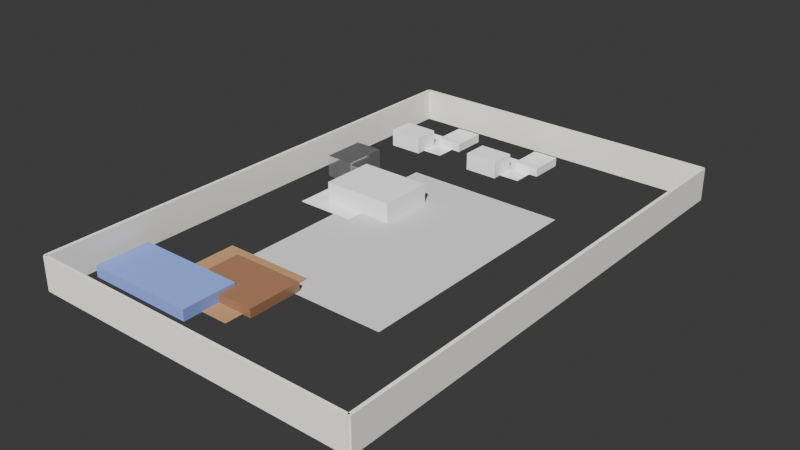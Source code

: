 # Source: boq_professional_17c9c09e-9ba9-42b8-8b10-bcf31841c236.blend  (saved by Blender 4.4.32; exported with 4.5.12 LTS)
import bpy
from mathutils import Matrix  # noqa: F401  (used for matrix-valued properties, if any)

bpy.ops.wm.read_factory_settings(use_empty=True)
scene = bpy.context.scene
scene.name = 'Scene'

# ---- collections
col_collection = bpy.data.collections.new('Collection'); scene.collection.children.link(col_collection)

# ---- materials (node trees are filled in below, after node groups)
mat_concrete = bpy.data.materials.new('Concrete')
mat_wallpaint = bpy.data.materials.new('WallPaint')
mat_floorwood = bpy.data.materials.new('FloorWood')
mat_fabricblue = bpy.data.materials.new('FabricBlue')
mat_furniturewood = bpy.data.materials.new('FurnitureWood')
mat_ceramicwhite = bpy.data.materials.new('CeramicWhite')
mat_kitchencounter = bpy.data.materials.new('KitchenCounter')
mat_metalsteel = bpy.data.materials.new('MetalSteel')

# ---- material node trees
mat_concrete.use_nodes = True; mat_concrete.node_tree.nodes.clear()
_N = mat_concrete.node_tree.nodes; _L = mat_concrete.node_tree.links
n0 = _N.new('ShaderNodeBsdfPrincipled'); n0.name = 'Principled BSDF'; n0.location = (0, 0)
n0.inputs[0].default_value = (0.6, 0.6, 0.6, 1.0)
n0.inputs[2].default_value = 0.8
n1 = _N.new('ShaderNodeOutputMaterial'); n1.name = 'Material Output'; n1.location = (0, 0)
_L.new(n0.outputs[0], n1.inputs[0])
n1.is_active_output = True
mat_wallpaint.use_nodes = True; mat_wallpaint.node_tree.nodes.clear()
_N = mat_wallpaint.node_tree.nodes; _L = mat_wallpaint.node_tree.links
n0 = _N.new('ShaderNodeBsdfPrincipled'); n0.name = 'Principled BSDF'; n0.location = (0, 0)
n0.inputs[0].default_value = (0.9, 0.87, 0.8, 1.0)
n0.inputs[2].default_value = 0.7
n1 = _N.new('ShaderNodeOutputMaterial'); n1.name = 'Material Output'; n1.location = (0, 0)
_L.new(n0.outputs[0], n1.inputs[0])
n1.is_active_output = True
mat_floorwood.use_nodes = True; mat_floorwood.node_tree.nodes.clear()
_N = mat_floorwood.node_tree.nodes; _L = mat_floorwood.node_tree.links
n0 = _N.new('ShaderNodeBsdfPrincipled'); n0.name = 'Principled BSDF'; n0.location = (0, 0)
n0.inputs[0].default_value = (0.45, 0.25, 0.12, 1.0)
n0.inputs[2].default_value = 0.4
n1 = _N.new('ShaderNodeOutputMaterial'); n1.name = 'Material Output'; n1.location = (0, 0)
_L.new(n0.outputs[0], n1.inputs[0])
n1.is_active_output = True
mat_fabricblue.use_nodes = True; mat_fabricblue.node_tree.nodes.clear()
_N = mat_fabricblue.node_tree.nodes; _L = mat_fabricblue.node_tree.links
n0 = _N.new('ShaderNodeBsdfPrincipled'); n0.name = 'Principled BSDF'; n0.location = (0, 0)
n0.inputs[0].default_value = (0.2, 0.3, 0.7, 1.0)
n0.inputs[2].default_value = 0.8
n1 = _N.new('ShaderNodeOutputMaterial'); n1.name = 'Material Output'; n1.location = (0, 0)
_L.new(n0.outputs[0], n1.inputs[0])
n1.is_active_output = True
mat_furniturewood.use_nodes = True; mat_furniturewood.node_tree.nodes.clear()
_N = mat_furniturewood.node_tree.nodes; _L = mat_furniturewood.node_tree.links
n0 = _N.new('ShaderNodeBsdfPrincipled'); n0.name = 'Principled BSDF'; n0.location = (0, 0)
n0.inputs[0].default_value = (0.3, 0.15, 0.08, 1.0)
n0.inputs[2].default_value = 0.3
n1 = _N.new('ShaderNodeOutputMaterial'); n1.name = 'Material Output'; n1.location = (0, 0)
_L.new(n0.outputs[0], n1.inputs[0])
n1.is_active_output = True
mat_ceramicwhite.use_nodes = True; mat_ceramicwhite.node_tree.nodes.clear()
_N = mat_ceramicwhite.node_tree.nodes; _L = mat_ceramicwhite.node_tree.links
n0 = _N.new('ShaderNodeBsdfPrincipled'); n0.name = 'Principled BSDF'; n0.location = (0, 0)
n0.inputs[0].default_value = (0.95, 0.95, 0.95, 1.0)
n0.inputs[2].default_value = 0.05
n1 = _N.new('ShaderNodeOutputMaterial'); n1.name = 'Material Output'; n1.location = (0, 0)
_L.new(n0.outputs[0], n1.inputs[0])
n1.is_active_output = True
mat_kitchencounter.use_nodes = True; mat_kitchencounter.node_tree.nodes.clear()
_N = mat_kitchencounter.node_tree.nodes; _L = mat_kitchencounter.node_tree.links
n0 = _N.new('ShaderNodeBsdfPrincipled'); n0.name = 'Principled BSDF'; n0.location = (0, 0)
n0.inputs[0].default_value = (0.9, 0.9, 0.9, 1.0)
n0.inputs[2].default_value = 0.1
n1 = _N.new('ShaderNodeOutputMaterial'); n1.name = 'Material Output'; n1.location = (0, 0)
_L.new(n0.outputs[0], n1.inputs[0])
n1.is_active_output = True
mat_metalsteel.use_nodes = True; mat_metalsteel.node_tree.nodes.clear()
_N = mat_metalsteel.node_tree.nodes; _L = mat_metalsteel.node_tree.links
n0 = _N.new('ShaderNodeBsdfPrincipled'); n0.name = 'Principled BSDF'; n0.location = (0, 0)
n0.inputs[1].default_value = 0.9
n0.inputs[2].default_value = 0.1
n1 = _N.new('ShaderNodeOutputMaterial'); n1.name = 'Material Output'; n1.location = (0, 0)
_L.new(n0.outputs[0], n1.inputs[0])
n1.is_active_output = True

# ---- world
world_world = bpy.data.worlds.new('World'); scene.world = world_world
world_world.use_nodes = True; world_world.node_tree.nodes.clear()
_N = world_world.node_tree.nodes; _L = world_world.node_tree.links
n0 = _N.new('ShaderNodeOutputWorld'); n0.name = 'World Output'; n0.location = (300, 300)
n1 = _N.new('ShaderNodeBackground'); n1.name = 'Background'; n1.location = (10, 300)
n1.inputs[0].default_value = (0.05088, 0.05088, 0.05088, 1.0)
_L.new(n1.outputs[0], n0.inputs[0])
n0.is_active_output = True
world_world.color = (0.05088, 0.05088, 0.05088)
world_world.sun_shadow_jitter_overblur = 0.0

# ---- cameras
cam_camera_001 = bpy.data.cameras.new('Camera.001')
cam_camera_001.lens = 35.0

# ---- lights
light_sun = bpy.data.lights.new('Sun', 'SUN')
light_sun.energy = 5.0

# ---- meshes
me_plane = bpy.data.meshes.new('Plane')
me_plane.from_pydata([(-0.5, -0.5, 0.0), (0.5, -0.5, 0.0), (-0.5, 0.5, 0.0), (0.5, 0.5, 0.0)], [], [(0, 1, 3, 2)])
_uv = me_plane.uv_layers.new(name='UVMap')
_uv.uv.foreach_set('vector', [0.0, 0.0, 1.0, 0.0, 1.0, 1.0, 0.0, 1.0])
me_plane.materials.append(mat_concrete)
me_plane.update()
me_cube_001 = bpy.data.meshes.new('Cube.001')
me_cube_001.from_pydata([(-1.0, -1.0, -1.0), (-1.0, -1.0, 1.0), (-1.0, 1.0, -1.0), (-1.0, 1.0, 1.0), (1.0, -1.0, -1.0), (1.0, -1.0, 1.0), (1.0, 1.0, -1.0), (1.0, 1.0, 1.0)], [], [(0, 1, 3, 2), (2, 3, 7, 6), (6, 7, 5, 4), (4, 5, 1, 0), (2, 6, 4, 0), (7, 3, 1, 5)])
_uv = me_cube_001.uv_layers.new(name='UVMap')
_uv.uv.foreach_set('vector', [0.375, 0.0, 0.625, 0.0, 0.625, 0.25, 0.375, 0.25, 0.375, 0.25, 0.625, 0.25, 0.625, 0.5, 0.375, 0.5, 0.375, 0.5, 0.625, 0.5, 0.625, 0.75, 0.375, 0.75, 0.375, 0.75, 0.625, 0.75, 0.625, 1.0, 0.375, 1.0, 0.125, 0.5, 0.375, 0.5, 0.375, 0.75, 0.125, 0.75, 0.625, 0.5, 0.875, 0.5, 0.875, 0.75, 0.625, 0.75])
me_cube_001.materials.append(mat_wallpaint)
me_cube_001.update()
me_cube_002 = bpy.data.meshes.new('Cube.002')
me_cube_002.from_pydata([(-1.0, -1.0, -1.0), (-1.0, -1.0, 1.0), (-1.0, 1.0, -1.0), (-1.0, 1.0, 1.0), (1.0, -1.0, -1.0), (1.0, -1.0, 1.0), (1.0, 1.0, -1.0), (1.0, 1.0, 1.0)], [], [(0, 1, 3, 2), (2, 3, 7, 6), (6, 7, 5, 4), (4, 5, 1, 0), (2, 6, 4, 0), (7, 3, 1, 5)])
_uv = me_cube_002.uv_layers.new(name='UVMap')
_uv.uv.foreach_set('vector', [0.375, 0.0, 0.625, 0.0, 0.625, 0.25, 0.375, 0.25, 0.375, 0.25, 0.625, 0.25, 0.625, 0.5, 0.375, 0.5, 0.375, 0.5, 0.625, 0.5, 0.625, 0.75, 0.375, 0.75, 0.375, 0.75, 0.625, 0.75, 0.625, 1.0, 0.375, 1.0, 0.125, 0.5, 0.375, 0.5, 0.375, 0.75, 0.125, 0.75, 0.625, 0.5, 0.875, 0.5, 0.875, 0.75, 0.625, 0.75])
me_cube_002.materials.append(mat_wallpaint)
me_cube_002.update()
me_cube_003 = bpy.data.meshes.new('Cube.003')
me_cube_003.from_pydata([(-1.0, -1.0, -1.0), (-1.0, -1.0, 1.0), (-1.0, 1.0, -1.0), (-1.0, 1.0, 1.0), (1.0, -1.0, -1.0), (1.0, -1.0, 1.0), (1.0, 1.0, -1.0), (1.0, 1.0, 1.0)], [], [(0, 1, 3, 2), (2, 3, 7, 6), (6, 7, 5, 4), (4, 5, 1, 0), (2, 6, 4, 0), (7, 3, 1, 5)])
_uv = me_cube_003.uv_layers.new(name='UVMap')
_uv.uv.foreach_set('vector', [0.375, 0.0, 0.625, 0.0, 0.625, 0.25, 0.375, 0.25, 0.375, 0.25, 0.625, 0.25, 0.625, 0.5, 0.375, 0.5, 0.375, 0.5, 0.625, 0.5, 0.625, 0.75, 0.375, 0.75, 0.375, 0.75, 0.625, 0.75, 0.625, 1.0, 0.375, 1.0, 0.125, 0.5, 0.375, 0.5, 0.375, 0.75, 0.125, 0.75, 0.625, 0.5, 0.875, 0.5, 0.875, 0.75, 0.625, 0.75])
me_cube_003.materials.append(mat_wallpaint)
me_cube_003.update()
me_cube_004 = bpy.data.meshes.new('Cube.004')
me_cube_004.from_pydata([(-1.0, -1.0, -1.0), (-1.0, -1.0, 1.0), (-1.0, 1.0, -1.0), (-1.0, 1.0, 1.0), (1.0, -1.0, -1.0), (1.0, -1.0, 1.0), (1.0, 1.0, -1.0), (1.0, 1.0, 1.0)], [], [(0, 1, 3, 2), (2, 3, 7, 6), (6, 7, 5, 4), (4, 5, 1, 0), (2, 6, 4, 0), (7, 3, 1, 5)])
_uv = me_cube_004.uv_layers.new(name='UVMap')
_uv.uv.foreach_set('vector', [0.375, 0.0, 0.625, 0.0, 0.625, 0.25, 0.375, 0.25, 0.375, 0.25, 0.625, 0.25, 0.625, 0.5, 0.375, 0.5, 0.375, 0.5, 0.625, 0.5, 0.625, 0.75, 0.375, 0.75, 0.375, 0.75, 0.625, 0.75, 0.625, 1.0, 0.375, 1.0, 0.125, 0.5, 0.375, 0.5, 0.375, 0.75, 0.125, 0.75, 0.625, 0.5, 0.875, 0.5, 0.875, 0.75, 0.625, 0.75])
me_cube_004.materials.append(mat_wallpaint)
me_cube_004.update()
me_plane_001 = bpy.data.meshes.new('Plane.001')
me_plane_001.from_pydata([(-0.5, -0.5, 0.0), (0.5, -0.5, 0.0), (-0.5, 0.5, 0.0), (0.5, 0.5, 0.0)], [], [(0, 1, 3, 2)])
_uv = me_plane_001.uv_layers.new(name='UVMap')
_uv.uv.foreach_set('vector', [0.0, 0.0, 1.0, 0.0, 1.0, 1.0, 0.0, 1.0])
me_plane_001.materials.append(mat_floorwood)
me_plane_001.update()
me_cube_005 = bpy.data.meshes.new('Cube.005')
me_cube_005.from_pydata([(-1.0, -1.0, -1.0), (-1.0, -1.0, 1.0), (-1.0, 1.0, -1.0), (-1.0, 1.0, 1.0), (1.0, -1.0, -1.0), (1.0, -1.0, 1.0), (1.0, 1.0, -1.0), (1.0, 1.0, 1.0)], [], [(0, 1, 3, 2), (2, 3, 7, 6), (6, 7, 5, 4), (4, 5, 1, 0), (2, 6, 4, 0), (7, 3, 1, 5)])
_uv = me_cube_005.uv_layers.new(name='UVMap')
_uv.uv.foreach_set('vector', [0.375, 0.0, 0.625, 0.0, 0.625, 0.25, 0.375, 0.25, 0.375, 0.25, 0.625, 0.25, 0.625, 0.5, 0.375, 0.5, 0.375, 0.5, 0.625, 0.5, 0.625, 0.75, 0.375, 0.75, 0.375, 0.75, 0.625, 0.75, 0.625, 1.0, 0.375, 1.0, 0.125, 0.5, 0.375, 0.5, 0.375, 0.75, 0.125, 0.75, 0.625, 0.5, 0.875, 0.5, 0.875, 0.75, 0.625, 0.75])
me_cube_005.materials.append(mat_fabricblue)
me_cube_005.update()
me_cube_006 = bpy.data.meshes.new('Cube.006')
me_cube_006.from_pydata([(-1.0, -1.0, -1.0), (-1.0, -1.0, 1.0), (-1.0, 1.0, -1.0), (-1.0, 1.0, 1.0), (1.0, -1.0, -1.0), (1.0, -1.0, 1.0), (1.0, 1.0, -1.0), (1.0, 1.0, 1.0)], [], [(0, 1, 3, 2), (2, 3, 7, 6), (6, 7, 5, 4), (4, 5, 1, 0), (2, 6, 4, 0), (7, 3, 1, 5)])
_uv = me_cube_006.uv_layers.new(name='UVMap')
_uv.uv.foreach_set('vector', [0.375, 0.0, 0.625, 0.0, 0.625, 0.25, 0.375, 0.25, 0.375, 0.25, 0.625, 0.25, 0.625, 0.5, 0.375, 0.5, 0.375, 0.5, 0.625, 0.5, 0.625, 0.75, 0.375, 0.75, 0.375, 0.75, 0.625, 0.75, 0.625, 1.0, 0.375, 1.0, 0.125, 0.5, 0.375, 0.5, 0.375, 0.75, 0.125, 0.75, 0.625, 0.5, 0.875, 0.5, 0.875, 0.75, 0.625, 0.75])
me_cube_006.materials.append(mat_furniturewood)
me_cube_006.update()
me_plane_002 = bpy.data.meshes.new('Plane.002')
me_plane_002.from_pydata([(-0.5, -0.5, 0.0), (0.5, -0.5, 0.0), (-0.5, 0.5, 0.0), (0.5, 0.5, 0.0)], [], [(0, 1, 3, 2)])
_uv = me_plane_002.uv_layers.new(name='UVMap')
_uv.uv.foreach_set('vector', [0.0, 0.0, 1.0, 0.0, 1.0, 1.0, 0.0, 1.0])
me_plane_002.materials.append(mat_ceramicwhite)
me_plane_002.update()
me_cube_007 = bpy.data.meshes.new('Cube.007')
me_cube_007.from_pydata([(-1.0, -1.0, -1.0), (-1.0, -1.0, 1.0), (-1.0, 1.0, -1.0), (-1.0, 1.0, 1.0), (1.0, -1.0, -1.0), (1.0, -1.0, 1.0), (1.0, 1.0, -1.0), (1.0, 1.0, 1.0)], [], [(0, 1, 3, 2), (2, 3, 7, 6), (6, 7, 5, 4), (4, 5, 1, 0), (2, 6, 4, 0), (7, 3, 1, 5)])
_uv = me_cube_007.uv_layers.new(name='UVMap')
_uv.uv.foreach_set('vector', [0.375, 0.0, 0.625, 0.0, 0.625, 0.25, 0.375, 0.25, 0.375, 0.25, 0.625, 0.25, 0.625, 0.5, 0.375, 0.5, 0.375, 0.5, 0.625, 0.5, 0.625, 0.75, 0.375, 0.75, 0.375, 0.75, 0.625, 0.75, 0.625, 1.0, 0.375, 1.0, 0.125, 0.5, 0.375, 0.5, 0.375, 0.75, 0.125, 0.75, 0.625, 0.5, 0.875, 0.5, 0.875, 0.75, 0.625, 0.75])
me_cube_007.materials.append(mat_kitchencounter)
me_cube_007.update()
me_cube_008 = bpy.data.meshes.new('Cube.008')
me_cube_008.from_pydata([(-1.0, -1.0, -1.0), (-1.0, -1.0, 1.0), (-1.0, 1.0, -1.0), (-1.0, 1.0, 1.0), (1.0, -1.0, -1.0), (1.0, -1.0, 1.0), (1.0, 1.0, -1.0), (1.0, 1.0, 1.0)], [], [(0, 1, 3, 2), (2, 3, 7, 6), (6, 7, 5, 4), (4, 5, 1, 0), (2, 6, 4, 0), (7, 3, 1, 5)])
_uv = me_cube_008.uv_layers.new(name='UVMap')
_uv.uv.foreach_set('vector', [0.375, 0.0, 0.625, 0.0, 0.625, 0.25, 0.375, 0.25, 0.375, 0.25, 0.625, 0.25, 0.625, 0.5, 0.375, 0.5, 0.375, 0.5, 0.625, 0.5, 0.625, 0.75, 0.375, 0.75, 0.375, 0.75, 0.625, 0.75, 0.625, 1.0, 0.375, 1.0, 0.125, 0.5, 0.375, 0.5, 0.375, 0.75, 0.125, 0.75, 0.625, 0.5, 0.875, 0.5, 0.875, 0.75, 0.625, 0.75])
me_cube_008.materials.append(mat_metalsteel)
me_cube_008.update()
me_plane_003 = bpy.data.meshes.new('Plane.003')
me_plane_003.from_pydata([(-0.5, -0.5, 0.0), (0.5, -0.5, 0.0), (-0.5, 0.5, 0.0), (0.5, 0.5, 0.0)], [], [(0, 1, 3, 2)])
_uv = me_plane_003.uv_layers.new(name='UVMap')
_uv.uv.foreach_set('vector', [0.0, 0.0, 1.0, 0.0, 1.0, 1.0, 0.0, 1.0])
me_plane_003.materials.append(mat_ceramicwhite)
me_plane_003.update()
me_cube_009 = bpy.data.meshes.new('Cube.009')
me_cube_009.from_pydata([(-1.0, -1.0, -1.0), (-1.0, -1.0, 1.0), (-1.0, 1.0, -1.0), (-1.0, 1.0, 1.0), (1.0, -1.0, -1.0), (1.0, -1.0, 1.0), (1.0, 1.0, -1.0), (1.0, 1.0, 1.0)], [], [(0, 1, 3, 2), (2, 3, 7, 6), (6, 7, 5, 4), (4, 5, 1, 0), (2, 6, 4, 0), (7, 3, 1, 5)])
_uv = me_cube_009.uv_layers.new(name='UVMap')
_uv.uv.foreach_set('vector', [0.375, 0.0, 0.625, 0.0, 0.625, 0.25, 0.375, 0.25, 0.375, 0.25, 0.625, 0.25, 0.625, 0.5, 0.375, 0.5, 0.375, 0.5, 0.625, 0.5, 0.625, 0.75, 0.375, 0.75, 0.375, 0.75, 0.625, 0.75, 0.625, 1.0, 0.375, 1.0, 0.125, 0.5, 0.375, 0.5, 0.375, 0.75, 0.125, 0.75, 0.625, 0.5, 0.875, 0.5, 0.875, 0.75, 0.625, 0.75])
me_cube_009.materials.append(mat_ceramicwhite)
me_cube_009.update()
me_cube_010 = bpy.data.meshes.new('Cube.010')
me_cube_010.from_pydata([(-1.0, -1.0, -1.0), (-1.0, -1.0, 1.0), (-1.0, 1.0, -1.0), (-1.0, 1.0, 1.0), (1.0, -1.0, -1.0), (1.0, -1.0, 1.0), (1.0, 1.0, -1.0), (1.0, 1.0, 1.0)], [], [(0, 1, 3, 2), (2, 3, 7, 6), (6, 7, 5, 4), (4, 5, 1, 0), (2, 6, 4, 0), (7, 3, 1, 5)])
_uv = me_cube_010.uv_layers.new(name='UVMap')
_uv.uv.foreach_set('vector', [0.375, 0.0, 0.625, 0.0, 0.625, 0.25, 0.375, 0.25, 0.375, 0.25, 0.625, 0.25, 0.625, 0.5, 0.375, 0.5, 0.375, 0.5, 0.625, 0.5, 0.625, 0.75, 0.375, 0.75, 0.375, 0.75, 0.625, 0.75, 0.625, 1.0, 0.375, 1.0, 0.125, 0.5, 0.375, 0.5, 0.375, 0.75, 0.125, 0.75, 0.625, 0.5, 0.875, 0.5, 0.875, 0.75, 0.625, 0.75])
me_cube_010.materials.append(mat_ceramicwhite)
me_cube_010.update()
me_plane_004 = bpy.data.meshes.new('Plane.004')
me_plane_004.from_pydata([(-0.5, -0.5, 0.0), (0.5, -0.5, 0.0), (-0.5, 0.5, 0.0), (0.5, 0.5, 0.0)], [], [(0, 1, 3, 2)])
_uv = me_plane_004.uv_layers.new(name='UVMap')
_uv.uv.foreach_set('vector', [0.0, 0.0, 1.0, 0.0, 1.0, 1.0, 0.0, 1.0])
me_plane_004.materials.append(mat_ceramicwhite)
me_plane_004.update()
me_cube_011 = bpy.data.meshes.new('Cube.011')
me_cube_011.from_pydata([(-1.0, -1.0, -1.0), (-1.0, -1.0, 1.0), (-1.0, 1.0, -1.0), (-1.0, 1.0, 1.0), (1.0, -1.0, -1.0), (1.0, -1.0, 1.0), (1.0, 1.0, -1.0), (1.0, 1.0, 1.0)], [], [(0, 1, 3, 2), (2, 3, 7, 6), (6, 7, 5, 4), (4, 5, 1, 0), (2, 6, 4, 0), (7, 3, 1, 5)])
_uv = me_cube_011.uv_layers.new(name='UVMap')
_uv.uv.foreach_set('vector', [0.375, 0.0, 0.625, 0.0, 0.625, 0.25, 0.375, 0.25, 0.375, 0.25, 0.625, 0.25, 0.625, 0.5, 0.375, 0.5, 0.375, 0.5, 0.625, 0.5, 0.625, 0.75, 0.375, 0.75, 0.375, 0.75, 0.625, 0.75, 0.625, 1.0, 0.375, 1.0, 0.125, 0.5, 0.375, 0.5, 0.375, 0.75, 0.125, 0.75, 0.625, 0.5, 0.875, 0.5, 0.875, 0.75, 0.625, 0.75])
me_cube_011.materials.append(mat_ceramicwhite)
me_cube_011.update()
me_cube_012 = bpy.data.meshes.new('Cube.012')
me_cube_012.from_pydata([(-1.0, -1.0, -1.0), (-1.0, -1.0, 1.0), (-1.0, 1.0, -1.0), (-1.0, 1.0, 1.0), (1.0, -1.0, -1.0), (1.0, -1.0, 1.0), (1.0, 1.0, -1.0), (1.0, 1.0, 1.0)], [], [(0, 1, 3, 2), (2, 3, 7, 6), (6, 7, 5, 4), (4, 5, 1, 0), (2, 6, 4, 0), (7, 3, 1, 5)])
_uv = me_cube_012.uv_layers.new(name='UVMap')
_uv.uv.foreach_set('vector', [0.375, 0.0, 0.625, 0.0, 0.625, 0.25, 0.375, 0.25, 0.375, 0.25, 0.625, 0.25, 0.625, 0.5, 0.375, 0.5, 0.375, 0.5, 0.625, 0.5, 0.625, 0.75, 0.375, 0.75, 0.375, 0.75, 0.625, 0.75, 0.625, 1.0, 0.375, 1.0, 0.125, 0.5, 0.375, 0.5, 0.375, 0.75, 0.125, 0.75, 0.625, 0.5, 0.875, 0.5, 0.875, 0.75, 0.625, 0.75])
me_cube_012.materials.append(mat_ceramicwhite)
me_cube_012.update()

# ---- objects
ob_foundation = bpy.data.objects.new('Foundation', me_plane)
ob_exteriorwall_north = bpy.data.objects.new('ExteriorWall_North', me_cube_001)
ob_exteriorwall_south = bpy.data.objects.new('ExteriorWall_South', me_cube_002)
ob_exteriorwall_east = bpy.data.objects.new('ExteriorWall_East', me_cube_003)
ob_exteriorwall_west = bpy.data.objects.new('ExteriorWall_West', me_cube_004)
ob_floor_living_room_1 = bpy.data.objects.new('Floor_Living Room 1', me_plane_001)
ob_sofa_living_room_1 = bpy.data.objects.new('Sofa_Living Room 1', me_cube_005)
ob_coffeetable_living_room_1 = bpy.data.objects.new('CoffeeTable_Living Room 1', me_cube_006)
ob_floor_kitchen_1 = bpy.data.objects.new('Floor_Kitchen 1', me_plane_002)
ob_counter_kitchen_1 = bpy.data.objects.new('Counter_Kitchen 1', me_cube_007)
ob_fridge_kitchen_1 = bpy.data.objects.new('Fridge_Kitchen 1', me_cube_008)
ob_floor_bathroom_1 = bpy.data.objects.new('Floor_Bathroom 1', me_plane_003)
ob_toilet_bathroom_1 = bpy.data.objects.new('Toilet_Bathroom 1', me_cube_009)
ob_sink_bathroom_1 = bpy.data.objects.new('Sink_Bathroom 1', me_cube_010)
ob_floor_bathroom_2 = bpy.data.objects.new('Floor_Bathroom 2', me_plane_004)
ob_toilet_bathroom_2 = bpy.data.objects.new('Toilet_Bathroom 2', me_cube_011)
ob_sink_bathroom_2 = bpy.data.objects.new('Sink_Bathroom 2', me_cube_012)
ob_sun = bpy.data.objects.new('Sun', light_sun)
ob_camera = bpy.data.objects.new('Camera', cam_camera_001)

# ---- transforms, parenting, visibility, modifiers, constraints
ob_foundation.location = (15.0, 22.63, 0.0)
ob_foundation.scale = (15.0, 22.63, 1.0)
ob_exteriorwall_north.location = (15.0, 45.25, 1.5)
ob_exteriorwall_north.scale = (15.0, 0.15, 1.5)
ob_exteriorwall_south.location = (15.0, 0.0, 1.5)
ob_exteriorwall_south.scale = (15.0, 0.15, 1.5)
ob_exteriorwall_east.location = (30.0, 22.63, 1.5)
ob_exteriorwall_east.scale = (0.15, 22.63, 1.5)
ob_exteriorwall_west.location = (0.0, 22.63, 1.5)
ob_exteriorwall_west.scale = (0.15, 22.63, 1.5)
ob_floor_living_room_1.location = (9.319, 9.319, 0.05)
ob_floor_living_room_1.scale = (8.319, 8.319, 1.0)
ob_sofa_living_room_1.location = (5.991, 5.991, 0.5)
ob_sofa_living_room_1.scale = (4.991, 2.496, 0.5)
ob_coffeetable_living_room_1.location = (10.98, 9.319, 0.4)
ob_coffeetable_living_room_1.scale = (3.328, 2.496, 0.4)
ob_floor_kitchen_1.location = (6.546, 26.96, 0.05)
ob_floor_kitchen_1.scale = (5.546, 8.319, 1.0)
ob_counter_kitchen_1.location = (8.765, 26.96, 0.9)
ob_counter_kitchen_1.scale = (3.328, 2.496, 0.9)
ob_fridge_kitchen_1.location = (3.218, 30.29, 1.0)
ob_fridge_kitchen_1.scale = (1.331, 1.997, 1.0)
ob_floor_bathroom_1.location = (4.922, 40.2, 0.05)
ob_floor_bathroom_1.scale = (3.922, 3.922, 1.0)
ob_toilet_bathroom_1.location = (6.49, 41.77, 0.4)
ob_toilet_bathroom_1.scale = (1.177, 1.569, 0.4)
ob_sink_bathroom_1.location = (3.353, 38.63, 0.8)
ob_sink_bathroom_1.scale = (1.569, 1.177, 0.8)
ob_floor_bathroom_2.location = (13.77, 40.2, 0.05)
ob_floor_bathroom_2.scale = (3.922, 3.922, 1.0)
ob_toilet_bathroom_2.location = (15.33, 41.77, 0.4)
ob_toilet_bathroom_2.scale = (1.177, 1.569, 0.4)
ob_sink_bathroom_2.location = (12.2, 38.63, 0.8)
ob_sink_bathroom_2.scale = (1.569, 1.177, 0.8)
ob_sun.location = (15.0, 22.63, 20.0)
ob_sun.rotation_euler = (0.8, 0.0, 0.5)
ob_camera.location = (40.0, 22.63, 8.0)
ob_camera.rotation_euler = (1.1, 0.0, 1.57)

# ---- collection membership
col_collection.objects.link(ob_foundation)
col_collection.objects.link(ob_exteriorwall_north)
col_collection.objects.link(ob_exteriorwall_south)
col_collection.objects.link(ob_exteriorwall_east)
col_collection.objects.link(ob_exteriorwall_west)
col_collection.objects.link(ob_floor_living_room_1)
col_collection.objects.link(ob_sofa_living_room_1)
col_collection.objects.link(ob_coffeetable_living_room_1)
col_collection.objects.link(ob_floor_kitchen_1)
col_collection.objects.link(ob_counter_kitchen_1)
col_collection.objects.link(ob_fridge_kitchen_1)
col_collection.objects.link(ob_floor_bathroom_1)
col_collection.objects.link(ob_toilet_bathroom_1)
col_collection.objects.link(ob_sink_bathroom_1)
col_collection.objects.link(ob_floor_bathroom_2)
col_collection.objects.link(ob_toilet_bathroom_2)
col_collection.objects.link(ob_sink_bathroom_2)
col_collection.objects.link(ob_sun)
col_collection.objects.link(ob_camera)

# ---- scene / render settings (as saved in the file)
scene.frame_start = 1; scene.frame_end = 250; scene.frame_set(1)
scene.render.engine = 'CYCLES'
scene.cycles.samples = 1024
bpy.context.view_layer.update()

# ---- added for rendering (the .blend has no active camera): camera
cam_auto = bpy.data.cameras.new('AutoCamera')
cam_auto.lens = 50.0
cam_auto.sensor_width = 36.0
cam_auto.clip_end = 1000.0
ob_auto_camera = bpy.data.objects.new('AutoCamera', cam_auto)
scene.collection.objects.link(ob_auto_camera)
ob_auto_camera.location = (65.6963, -38.2082, 42.0571)
ob_auto_camera.rotation_euler = (1.09748, -7.21219e-08, 0.694738)
scene.camera = ob_auto_camera
bpy.context.view_layer.update()
